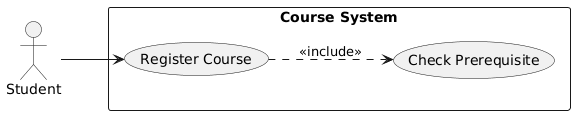

The diagram above was rendered by PlantUML. Its source (embedded in the PNG):
@startuml
left to right direction
actor "Student" as student

rectangle "Course System" {
  usecase "Register Course" as UC1
  usecase "Check Prerequisite" as UC2
}

student --> UC1
UC1 ..> UC2 : <<include>>
@enduml